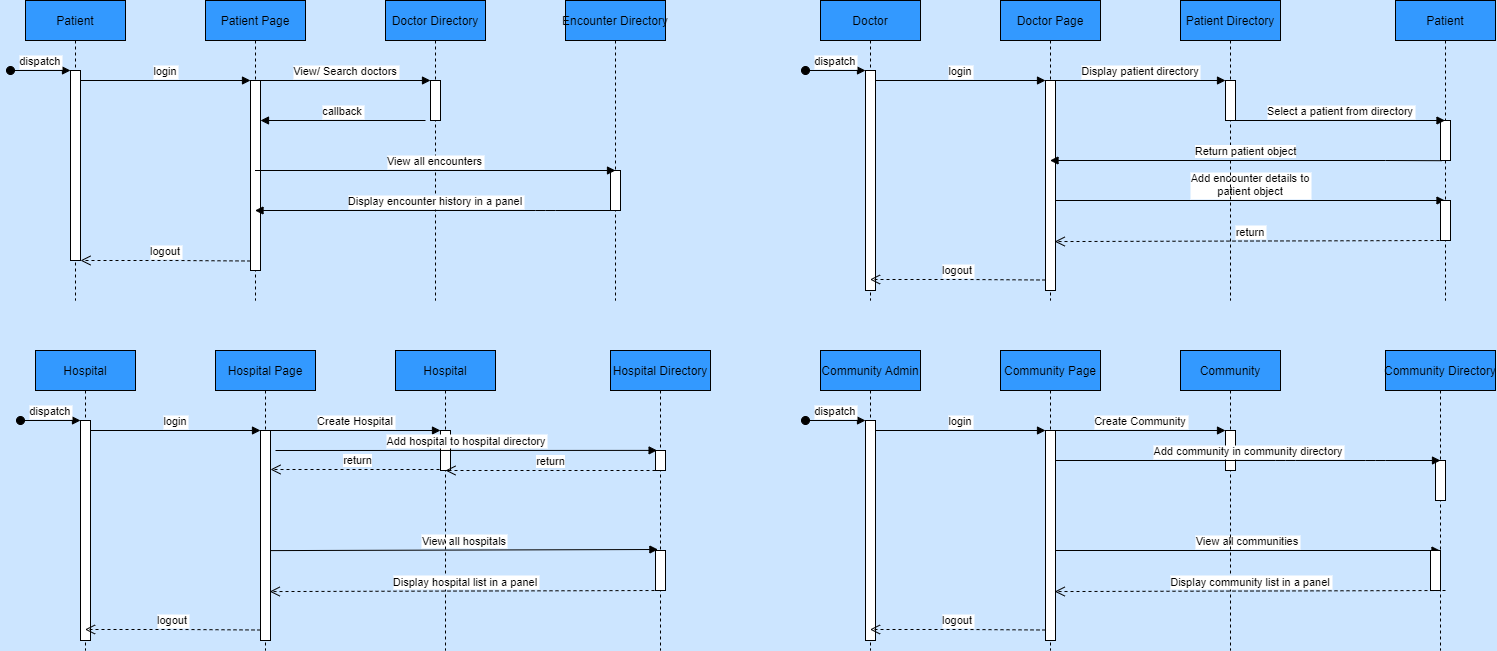

The diagram above was exported from draw.io. Its source (the exported page's mxGraphModel, read from the mxfile embedded in the PNG):
<mxGraphModel dx="1038" dy="481" grid="1" gridSize="10" guides="1" tooltips="1" connect="1" arrows="1" fold="1" page="1" pageScale="1" pageWidth="1920" pageHeight="1200" background="#CCE5FF" math="0" shadow="0">
  <root>
    <mxCell id="0" />
    <mxCell id="1" parent="0" />
    <mxCell id="3nuBFxr9cyL0pnOWT2aG-1" value="Patient" style="shape=umlLifeline;perimeter=lifelinePerimeter;container=1;collapsible=0;recursiveResize=0;rounded=0;shadow=0;strokeWidth=1;fillColor=#3399FF;" parent="1" vertex="1">
      <mxGeometry x="120" y="80" width="100" height="300" as="geometry" />
    </mxCell>
    <mxCell id="3nuBFxr9cyL0pnOWT2aG-2" value="" style="points=[];perimeter=orthogonalPerimeter;rounded=0;shadow=0;strokeWidth=1;" parent="3nuBFxr9cyL0pnOWT2aG-1" vertex="1">
      <mxGeometry x="45" y="70" width="10" height="190" as="geometry" />
    </mxCell>
    <mxCell id="3nuBFxr9cyL0pnOWT2aG-3" value="dispatch" style="verticalAlign=bottom;startArrow=oval;endArrow=block;startSize=8;shadow=0;strokeWidth=1;" parent="3nuBFxr9cyL0pnOWT2aG-1" target="3nuBFxr9cyL0pnOWT2aG-2" edge="1">
      <mxGeometry relative="1" as="geometry">
        <mxPoint x="-15" y="70" as="sourcePoint" />
      </mxGeometry>
    </mxCell>
    <mxCell id="3nuBFxr9cyL0pnOWT2aG-5" value="Patient Page" style="shape=umlLifeline;perimeter=lifelinePerimeter;container=1;collapsible=0;recursiveResize=0;rounded=0;shadow=0;strokeWidth=1;fillColor=#3399FF;" parent="1" vertex="1">
      <mxGeometry x="300" y="80" width="100" height="300" as="geometry" />
    </mxCell>
    <mxCell id="3nuBFxr9cyL0pnOWT2aG-6" value="" style="points=[];perimeter=orthogonalPerimeter;rounded=0;shadow=0;strokeWidth=1;" parent="3nuBFxr9cyL0pnOWT2aG-5" vertex="1">
      <mxGeometry x="45" y="80" width="10" height="190" as="geometry" />
    </mxCell>
    <mxCell id="3nuBFxr9cyL0pnOWT2aG-7" value="logout" style="verticalAlign=bottom;endArrow=open;dashed=1;endSize=8;exitX=0;exitY=0.95;shadow=0;strokeWidth=1;" parent="1" source="3nuBFxr9cyL0pnOWT2aG-6" target="3nuBFxr9cyL0pnOWT2aG-2" edge="1">
      <mxGeometry relative="1" as="geometry">
        <mxPoint x="275" y="236" as="targetPoint" />
        <Array as="points">
          <mxPoint x="270" y="340" />
        </Array>
      </mxGeometry>
    </mxCell>
    <mxCell id="3nuBFxr9cyL0pnOWT2aG-8" value="login" style="verticalAlign=bottom;endArrow=block;entryX=0;entryY=0;shadow=0;strokeWidth=1;" parent="1" source="3nuBFxr9cyL0pnOWT2aG-2" target="3nuBFxr9cyL0pnOWT2aG-6" edge="1">
      <mxGeometry relative="1" as="geometry">
        <mxPoint x="275" y="160" as="sourcePoint" />
      </mxGeometry>
    </mxCell>
    <mxCell id="C0UPPMzPUWoeKy0NmZXq-1" value="Doctor Directory" style="shape=umlLifeline;perimeter=lifelinePerimeter;container=1;collapsible=0;recursiveResize=0;rounded=0;shadow=0;strokeWidth=1;fillColor=#3399FF;" vertex="1" parent="1">
      <mxGeometry x="480" y="80" width="100" height="300" as="geometry" />
    </mxCell>
    <mxCell id="C0UPPMzPUWoeKy0NmZXq-2" value="" style="points=[];perimeter=orthogonalPerimeter;rounded=0;shadow=0;strokeWidth=1;" vertex="1" parent="C0UPPMzPUWoeKy0NmZXq-1">
      <mxGeometry x="45" y="80" width="10" height="40" as="geometry" />
    </mxCell>
    <mxCell id="C0UPPMzPUWoeKy0NmZXq-4" value="callback" style="verticalAlign=bottom;endArrow=block;entryX=1;entryY=0;shadow=0;strokeWidth=1;" edge="1" parent="C0UPPMzPUWoeKy0NmZXq-1">
      <mxGeometry relative="1" as="geometry">
        <mxPoint x="40" y="120" as="sourcePoint" />
        <mxPoint x="-125" y="120" as="targetPoint" />
      </mxGeometry>
    </mxCell>
    <mxCell id="C0UPPMzPUWoeKy0NmZXq-3" value="View/ Search doctors" style="verticalAlign=bottom;endArrow=block;entryX=0;entryY=0;shadow=0;strokeWidth=1;" edge="1" parent="1">
      <mxGeometry relative="1" as="geometry">
        <mxPoint x="355" y="160.0000000000001" as="sourcePoint" />
        <mxPoint x="525" y="160.0000000000001" as="targetPoint" />
      </mxGeometry>
    </mxCell>
    <mxCell id="C0UPPMzPUWoeKy0NmZXq-5" value="Doctor" style="shape=umlLifeline;perimeter=lifelinePerimeter;container=1;collapsible=0;recursiveResize=0;rounded=0;shadow=0;strokeWidth=1;fillColor=#3399FF;" vertex="1" parent="1">
      <mxGeometry x="915" y="80" width="100" height="300" as="geometry" />
    </mxCell>
    <mxCell id="C0UPPMzPUWoeKy0NmZXq-6" value="" style="points=[];perimeter=orthogonalPerimeter;rounded=0;shadow=0;strokeWidth=1;" vertex="1" parent="C0UPPMzPUWoeKy0NmZXq-5">
      <mxGeometry x="45" y="70" width="10" height="220" as="geometry" />
    </mxCell>
    <mxCell id="C0UPPMzPUWoeKy0NmZXq-7" value="dispatch" style="verticalAlign=bottom;startArrow=oval;endArrow=block;startSize=8;shadow=0;strokeWidth=1;" edge="1" parent="C0UPPMzPUWoeKy0NmZXq-5" target="C0UPPMzPUWoeKy0NmZXq-6">
      <mxGeometry relative="1" as="geometry">
        <mxPoint x="-15" y="70" as="sourcePoint" />
      </mxGeometry>
    </mxCell>
    <mxCell id="C0UPPMzPUWoeKy0NmZXq-8" value="Doctor Page" style="shape=umlLifeline;perimeter=lifelinePerimeter;container=1;collapsible=0;recursiveResize=0;rounded=0;shadow=0;strokeWidth=1;fillColor=#3399FF;" vertex="1" parent="1">
      <mxGeometry x="1095" y="80" width="100" height="300" as="geometry" />
    </mxCell>
    <mxCell id="C0UPPMzPUWoeKy0NmZXq-9" value="" style="points=[];perimeter=orthogonalPerimeter;rounded=0;shadow=0;strokeWidth=1;" vertex="1" parent="C0UPPMzPUWoeKy0NmZXq-8">
      <mxGeometry x="45" y="80" width="10" height="210" as="geometry" />
    </mxCell>
    <mxCell id="C0UPPMzPUWoeKy0NmZXq-25" value="Add encounter details to &#10;patient object" style="verticalAlign=bottom;endArrow=block;shadow=0;strokeWidth=1;" edge="1" parent="C0UPPMzPUWoeKy0NmZXq-8" target="C0UPPMzPUWoeKy0NmZXq-20">
      <mxGeometry relative="1" as="geometry">
        <mxPoint x="55" y="200.0000000000001" as="sourcePoint" />
        <mxPoint x="225" y="200.0000000000001" as="targetPoint" />
      </mxGeometry>
    </mxCell>
    <mxCell id="C0UPPMzPUWoeKy0NmZXq-10" value="logout" style="verticalAlign=bottom;endArrow=open;dashed=1;endSize=8;exitX=0;exitY=0.95;shadow=0;strokeWidth=1;" edge="1" parent="1" source="C0UPPMzPUWoeKy0NmZXq-9" target="C0UPPMzPUWoeKy0NmZXq-5">
      <mxGeometry relative="1" as="geometry">
        <mxPoint x="1070" y="236" as="targetPoint" />
        <Array as="points">
          <mxPoint x="1060" y="359" />
        </Array>
      </mxGeometry>
    </mxCell>
    <mxCell id="C0UPPMzPUWoeKy0NmZXq-11" value="login" style="verticalAlign=bottom;endArrow=block;entryX=0;entryY=0;shadow=0;strokeWidth=1;" edge="1" parent="1" source="C0UPPMzPUWoeKy0NmZXq-6" target="C0UPPMzPUWoeKy0NmZXq-9">
      <mxGeometry relative="1" as="geometry">
        <mxPoint x="1070" y="160" as="sourcePoint" />
      </mxGeometry>
    </mxCell>
    <mxCell id="C0UPPMzPUWoeKy0NmZXq-12" value="Patient Directory" style="shape=umlLifeline;perimeter=lifelinePerimeter;container=1;collapsible=0;recursiveResize=0;rounded=0;shadow=0;strokeWidth=1;fillColor=#3399FF;" vertex="1" parent="1">
      <mxGeometry x="1275" y="80" width="100" height="300" as="geometry" />
    </mxCell>
    <mxCell id="C0UPPMzPUWoeKy0NmZXq-13" value="" style="points=[];perimeter=orthogonalPerimeter;rounded=0;shadow=0;strokeWidth=1;" vertex="1" parent="C0UPPMzPUWoeKy0NmZXq-12">
      <mxGeometry x="45" y="80" width="10" height="40" as="geometry" />
    </mxCell>
    <mxCell id="C0UPPMzPUWoeKy0NmZXq-15" value="Display patient directory" style="verticalAlign=bottom;endArrow=block;entryX=0;entryY=0;shadow=0;strokeWidth=1;" edge="1" parent="1">
      <mxGeometry relative="1" as="geometry">
        <mxPoint x="1150" y="160.0000000000001" as="sourcePoint" />
        <mxPoint x="1320" y="160.0000000000001" as="targetPoint" />
      </mxGeometry>
    </mxCell>
    <mxCell id="C0UPPMzPUWoeKy0NmZXq-16" value="Encounter Directory" style="shape=umlLifeline;perimeter=lifelinePerimeter;container=1;collapsible=0;recursiveResize=0;rounded=0;shadow=0;strokeWidth=1;fillColor=#3399FF;" vertex="1" parent="1">
      <mxGeometry x="660" y="80" width="100" height="300" as="geometry" />
    </mxCell>
    <mxCell id="C0UPPMzPUWoeKy0NmZXq-17" value="" style="points=[];perimeter=orthogonalPerimeter;rounded=0;shadow=0;strokeWidth=1;" vertex="1" parent="C0UPPMzPUWoeKy0NmZXq-16">
      <mxGeometry x="45" y="170" width="10" height="40" as="geometry" />
    </mxCell>
    <mxCell id="C0UPPMzPUWoeKy0NmZXq-18" value="Display encounter history in a panel" style="verticalAlign=bottom;endArrow=block;shadow=0;strokeWidth=1;" edge="1" parent="1" target="3nuBFxr9cyL0pnOWT2aG-5">
      <mxGeometry relative="1" as="geometry">
        <mxPoint x="710" y="290" as="sourcePoint" />
        <mxPoint x="540" y="260" as="targetPoint" />
        <Array as="points">
          <mxPoint x="640" y="290" />
        </Array>
      </mxGeometry>
    </mxCell>
    <mxCell id="C0UPPMzPUWoeKy0NmZXq-19" value="View all encounters" style="verticalAlign=bottom;endArrow=block;entryX=0.5;entryY=0;shadow=0;strokeWidth=1;entryDx=0;entryDy=0;entryPerimeter=0;" edge="1" parent="1" source="3nuBFxr9cyL0pnOWT2aG-5" target="C0UPPMzPUWoeKy0NmZXq-17">
      <mxGeometry relative="1" as="geometry">
        <mxPoint x="365" y="170.0000000000001" as="sourcePoint" />
        <mxPoint x="535" y="170.0000000000001" as="targetPoint" />
      </mxGeometry>
    </mxCell>
    <mxCell id="C0UPPMzPUWoeKy0NmZXq-20" value="Patient" style="shape=umlLifeline;perimeter=lifelinePerimeter;container=1;collapsible=0;recursiveResize=0;rounded=0;shadow=0;strokeWidth=1;fillColor=#3399FF;" vertex="1" parent="1">
      <mxGeometry x="1490" y="80" width="100" height="300" as="geometry" />
    </mxCell>
    <mxCell id="C0UPPMzPUWoeKy0NmZXq-21" value="" style="points=[];perimeter=orthogonalPerimeter;rounded=0;shadow=0;strokeWidth=1;" vertex="1" parent="C0UPPMzPUWoeKy0NmZXq-20">
      <mxGeometry x="45" y="120" width="10" height="40" as="geometry" />
    </mxCell>
    <mxCell id="C0UPPMzPUWoeKy0NmZXq-26" value="" style="points=[];perimeter=orthogonalPerimeter;rounded=0;shadow=0;strokeWidth=1;" vertex="1" parent="C0UPPMzPUWoeKy0NmZXq-20">
      <mxGeometry x="45" y="200" width="10" height="40" as="geometry" />
    </mxCell>
    <mxCell id="C0UPPMzPUWoeKy0NmZXq-23" value="Select a patient from directory" style="verticalAlign=bottom;endArrow=block;shadow=0;strokeWidth=1;" edge="1" parent="1" target="C0UPPMzPUWoeKy0NmZXq-20">
      <mxGeometry relative="1" as="geometry">
        <mxPoint x="1330" y="200.0000000000001" as="sourcePoint" />
        <mxPoint x="1510" y="200" as="targetPoint" />
      </mxGeometry>
    </mxCell>
    <mxCell id="C0UPPMzPUWoeKy0NmZXq-24" value="Return patient object" style="html=1;verticalAlign=bottom;endArrow=block;rounded=0;exitX=0.14;exitY=1.005;exitDx=0;exitDy=0;exitPerimeter=0;" edge="1" parent="1" source="C0UPPMzPUWoeKy0NmZXq-21" target="C0UPPMzPUWoeKy0NmZXq-8">
      <mxGeometry width="80" relative="1" as="geometry">
        <mxPoint x="1430" y="244.5" as="sourcePoint" />
        <mxPoint x="1510" y="244.5" as="targetPoint" />
        <Array as="points">
          <mxPoint x="1480" y="240" />
        </Array>
      </mxGeometry>
    </mxCell>
    <mxCell id="C0UPPMzPUWoeKy0NmZXq-27" value="return" style="verticalAlign=bottom;endArrow=open;dashed=1;endSize=8;shadow=0;strokeWidth=1;entryX=0.92;entryY=0.767;entryDx=0;entryDy=0;entryPerimeter=0;" edge="1" parent="1" target="C0UPPMzPUWoeKy0NmZXq-9">
      <mxGeometry relative="1" as="geometry">
        <mxPoint x="974.5" y="369" as="targetPoint" />
        <Array as="points">
          <mxPoint x="1540" y="320" />
        </Array>
        <mxPoint x="1540" y="320" as="sourcePoint" />
      </mxGeometry>
    </mxCell>
    <mxCell id="C0UPPMzPUWoeKy0NmZXq-28" value="Hospital" style="shape=umlLifeline;perimeter=lifelinePerimeter;container=1;collapsible=0;recursiveResize=0;rounded=0;shadow=0;strokeWidth=1;fillColor=#3399FF;" vertex="1" parent="1">
      <mxGeometry x="130" y="430" width="100" height="300" as="geometry" />
    </mxCell>
    <mxCell id="C0UPPMzPUWoeKy0NmZXq-29" value="" style="points=[];perimeter=orthogonalPerimeter;rounded=0;shadow=0;strokeWidth=1;" vertex="1" parent="C0UPPMzPUWoeKy0NmZXq-28">
      <mxGeometry x="45" y="70" width="10" height="220" as="geometry" />
    </mxCell>
    <mxCell id="C0UPPMzPUWoeKy0NmZXq-30" value="dispatch" style="verticalAlign=bottom;startArrow=oval;endArrow=block;startSize=8;shadow=0;strokeWidth=1;" edge="1" parent="C0UPPMzPUWoeKy0NmZXq-28" target="C0UPPMzPUWoeKy0NmZXq-29">
      <mxGeometry relative="1" as="geometry">
        <mxPoint x="-15" y="70" as="sourcePoint" />
      </mxGeometry>
    </mxCell>
    <mxCell id="C0UPPMzPUWoeKy0NmZXq-31" value="Hospital Page" style="shape=umlLifeline;perimeter=lifelinePerimeter;container=1;collapsible=0;recursiveResize=0;rounded=0;shadow=0;strokeWidth=1;fillColor=#3399FF;" vertex="1" parent="1">
      <mxGeometry x="310" y="430" width="100" height="300" as="geometry" />
    </mxCell>
    <mxCell id="C0UPPMzPUWoeKy0NmZXq-32" value="" style="points=[];perimeter=orthogonalPerimeter;rounded=0;shadow=0;strokeWidth=1;" vertex="1" parent="C0UPPMzPUWoeKy0NmZXq-31">
      <mxGeometry x="45" y="80" width="10" height="210" as="geometry" />
    </mxCell>
    <mxCell id="C0UPPMzPUWoeKy0NmZXq-46" value="return" style="html=1;verticalAlign=bottom;endArrow=open;dashed=1;endSize=8;rounded=0;" edge="1" parent="C0UPPMzPUWoeKy0NmZXq-31">
      <mxGeometry relative="1" as="geometry">
        <mxPoint x="230" y="119" as="sourcePoint" />
        <mxPoint x="55" y="119" as="targetPoint" />
      </mxGeometry>
    </mxCell>
    <mxCell id="C0UPPMzPUWoeKy0NmZXq-47" value="View all hospitals" style="verticalAlign=bottom;endArrow=block;shadow=0;strokeWidth=1;entryX=0.24;entryY=-0.025;entryDx=0;entryDy=0;entryPerimeter=0;" edge="1" parent="C0UPPMzPUWoeKy0NmZXq-31" target="C0UPPMzPUWoeKy0NmZXq-41">
      <mxGeometry relative="1" as="geometry">
        <mxPoint x="55" y="200.10000000000002" as="sourcePoint" />
        <mxPoint x="436.5999999999999" y="200" as="targetPoint" />
      </mxGeometry>
    </mxCell>
    <mxCell id="C0UPPMzPUWoeKy0NmZXq-34" value="logout" style="verticalAlign=bottom;endArrow=open;dashed=1;endSize=8;exitX=0;exitY=0.95;shadow=0;strokeWidth=1;" edge="1" parent="1" source="C0UPPMzPUWoeKy0NmZXq-32" target="C0UPPMzPUWoeKy0NmZXq-28">
      <mxGeometry relative="1" as="geometry">
        <mxPoint x="285" y="586" as="targetPoint" />
        <Array as="points">
          <mxPoint x="275" y="709" />
        </Array>
      </mxGeometry>
    </mxCell>
    <mxCell id="C0UPPMzPUWoeKy0NmZXq-35" value="login" style="verticalAlign=bottom;endArrow=block;entryX=0;entryY=0;shadow=0;strokeWidth=1;" edge="1" parent="1" source="C0UPPMzPUWoeKy0NmZXq-29" target="C0UPPMzPUWoeKy0NmZXq-32">
      <mxGeometry relative="1" as="geometry">
        <mxPoint x="285" y="510" as="sourcePoint" />
      </mxGeometry>
    </mxCell>
    <mxCell id="C0UPPMzPUWoeKy0NmZXq-36" value="Hospital" style="shape=umlLifeline;perimeter=lifelinePerimeter;container=1;collapsible=0;recursiveResize=0;rounded=0;shadow=0;strokeWidth=1;fillColor=#3399FF;" vertex="1" parent="1">
      <mxGeometry x="490" y="430" width="100" height="300" as="geometry" />
    </mxCell>
    <mxCell id="C0UPPMzPUWoeKy0NmZXq-37" value="" style="points=[];perimeter=orthogonalPerimeter;rounded=0;shadow=0;strokeWidth=1;" vertex="1" parent="C0UPPMzPUWoeKy0NmZXq-36">
      <mxGeometry x="45" y="80" width="10" height="40" as="geometry" />
    </mxCell>
    <mxCell id="C0UPPMzPUWoeKy0NmZXq-38" value="Create Hospital" style="verticalAlign=bottom;endArrow=block;entryX=0;entryY=0;shadow=0;strokeWidth=1;" edge="1" parent="1">
      <mxGeometry relative="1" as="geometry">
        <mxPoint x="365" y="510.0000000000001" as="sourcePoint" />
        <mxPoint x="535" y="510.0000000000001" as="targetPoint" />
      </mxGeometry>
    </mxCell>
    <mxCell id="C0UPPMzPUWoeKy0NmZXq-39" value="Hospital Directory" style="shape=umlLifeline;perimeter=lifelinePerimeter;container=1;collapsible=0;recursiveResize=0;rounded=0;shadow=0;strokeWidth=1;fillColor=#3399FF;" vertex="1" parent="1">
      <mxGeometry x="705" y="430" width="100" height="300" as="geometry" />
    </mxCell>
    <mxCell id="C0UPPMzPUWoeKy0NmZXq-40" value="" style="points=[];perimeter=orthogonalPerimeter;rounded=0;shadow=0;strokeWidth=1;" vertex="1" parent="C0UPPMzPUWoeKy0NmZXq-39">
      <mxGeometry x="45" y="100" width="10" height="20" as="geometry" />
    </mxCell>
    <mxCell id="C0UPPMzPUWoeKy0NmZXq-41" value="" style="points=[];perimeter=orthogonalPerimeter;rounded=0;shadow=0;strokeWidth=1;" vertex="1" parent="C0UPPMzPUWoeKy0NmZXq-39">
      <mxGeometry x="45" y="200" width="10" height="40" as="geometry" />
    </mxCell>
    <mxCell id="C0UPPMzPUWoeKy0NmZXq-42" value="Add hospital to hospital directory" style="verticalAlign=bottom;endArrow=block;shadow=0;strokeWidth=1;entryX=0.16;entryY=-0.005;entryDx=0;entryDy=0;entryPerimeter=0;" edge="1" parent="1" target="C0UPPMzPUWoeKy0NmZXq-40">
      <mxGeometry relative="1" as="geometry">
        <mxPoint x="370" y="530" as="sourcePoint" />
        <mxPoint x="725" y="550" as="targetPoint" />
      </mxGeometry>
    </mxCell>
    <mxCell id="C0UPPMzPUWoeKy0NmZXq-44" value="Display hospital list in a panel" style="verticalAlign=bottom;endArrow=open;dashed=1;endSize=8;shadow=0;strokeWidth=1;entryX=0.92;entryY=0.767;entryDx=0;entryDy=0;entryPerimeter=0;" edge="1" parent="1" target="C0UPPMzPUWoeKy0NmZXq-32">
      <mxGeometry relative="1" as="geometry">
        <mxPoint x="189.5" y="719" as="targetPoint" />
        <Array as="points">
          <mxPoint x="755" y="670" />
        </Array>
        <mxPoint x="755" y="670" as="sourcePoint" />
      </mxGeometry>
    </mxCell>
    <mxCell id="C0UPPMzPUWoeKy0NmZXq-45" value="return" style="html=1;verticalAlign=bottom;endArrow=open;dashed=1;endSize=8;rounded=0;exitX=0;exitY=1;exitDx=0;exitDy=0;exitPerimeter=0;" edge="1" parent="1" source="C0UPPMzPUWoeKy0NmZXq-40">
      <mxGeometry relative="1" as="geometry">
        <mxPoint x="500" y="550" as="sourcePoint" />
        <mxPoint x="540" y="550" as="targetPoint" />
      </mxGeometry>
    </mxCell>
    <mxCell id="C0UPPMzPUWoeKy0NmZXq-48" value="Community Admin" style="shape=umlLifeline;perimeter=lifelinePerimeter;container=1;collapsible=0;recursiveResize=0;rounded=0;shadow=0;strokeWidth=1;fillColor=#3399FF;" vertex="1" parent="1">
      <mxGeometry x="915" y="430" width="100" height="300" as="geometry" />
    </mxCell>
    <mxCell id="C0UPPMzPUWoeKy0NmZXq-49" value="" style="points=[];perimeter=orthogonalPerimeter;rounded=0;shadow=0;strokeWidth=1;" vertex="1" parent="C0UPPMzPUWoeKy0NmZXq-48">
      <mxGeometry x="45" y="70" width="10" height="220" as="geometry" />
    </mxCell>
    <mxCell id="C0UPPMzPUWoeKy0NmZXq-50" value="dispatch" style="verticalAlign=bottom;startArrow=oval;endArrow=block;startSize=8;shadow=0;strokeWidth=1;" edge="1" parent="C0UPPMzPUWoeKy0NmZXq-48" target="C0UPPMzPUWoeKy0NmZXq-49">
      <mxGeometry relative="1" as="geometry">
        <mxPoint x="-15" y="70" as="sourcePoint" />
      </mxGeometry>
    </mxCell>
    <mxCell id="C0UPPMzPUWoeKy0NmZXq-51" value="Community Page" style="shape=umlLifeline;perimeter=lifelinePerimeter;container=1;collapsible=0;recursiveResize=0;rounded=0;shadow=0;strokeWidth=1;fillColor=#3399FF;" vertex="1" parent="1">
      <mxGeometry x="1095" y="430" width="100" height="300" as="geometry" />
    </mxCell>
    <mxCell id="C0UPPMzPUWoeKy0NmZXq-52" value="" style="points=[];perimeter=orthogonalPerimeter;rounded=0;shadow=0;strokeWidth=1;" vertex="1" parent="C0UPPMzPUWoeKy0NmZXq-51">
      <mxGeometry x="45" y="80" width="10" height="210" as="geometry" />
    </mxCell>
    <mxCell id="C0UPPMzPUWoeKy0NmZXq-53" value="View all communities" style="verticalAlign=bottom;endArrow=block;shadow=0;strokeWidth=1;" edge="1" parent="C0UPPMzPUWoeKy0NmZXq-51" target="C0UPPMzPUWoeKy0NmZXq-59">
      <mxGeometry relative="1" as="geometry">
        <mxPoint x="55" y="200.0000000000001" as="sourcePoint" />
        <mxPoint x="225" y="200.0000000000001" as="targetPoint" />
      </mxGeometry>
    </mxCell>
    <mxCell id="C0UPPMzPUWoeKy0NmZXq-54" value="logout" style="verticalAlign=bottom;endArrow=open;dashed=1;endSize=8;exitX=0;exitY=0.95;shadow=0;strokeWidth=1;" edge="1" parent="1" source="C0UPPMzPUWoeKy0NmZXq-52" target="C0UPPMzPUWoeKy0NmZXq-48">
      <mxGeometry relative="1" as="geometry">
        <mxPoint x="1070" y="586" as="targetPoint" />
        <Array as="points">
          <mxPoint x="1060" y="709" />
        </Array>
      </mxGeometry>
    </mxCell>
    <mxCell id="C0UPPMzPUWoeKy0NmZXq-55" value="login" style="verticalAlign=bottom;endArrow=block;entryX=0;entryY=0;shadow=0;strokeWidth=1;" edge="1" parent="1" source="C0UPPMzPUWoeKy0NmZXq-49" target="C0UPPMzPUWoeKy0NmZXq-52">
      <mxGeometry relative="1" as="geometry">
        <mxPoint x="1070" y="510" as="sourcePoint" />
      </mxGeometry>
    </mxCell>
    <mxCell id="C0UPPMzPUWoeKy0NmZXq-56" value="Community" style="shape=umlLifeline;perimeter=lifelinePerimeter;container=1;collapsible=0;recursiveResize=0;rounded=0;shadow=0;strokeWidth=1;fillColor=#3399FF;" vertex="1" parent="1">
      <mxGeometry x="1275" y="430" width="100" height="300" as="geometry" />
    </mxCell>
    <mxCell id="C0UPPMzPUWoeKy0NmZXq-57" value="" style="points=[];perimeter=orthogonalPerimeter;rounded=0;shadow=0;strokeWidth=1;" vertex="1" parent="C0UPPMzPUWoeKy0NmZXq-56">
      <mxGeometry x="45" y="80" width="10" height="40" as="geometry" />
    </mxCell>
    <mxCell id="C0UPPMzPUWoeKy0NmZXq-58" value="Create Community" style="verticalAlign=bottom;endArrow=block;entryX=0;entryY=0;shadow=0;strokeWidth=1;" edge="1" parent="1">
      <mxGeometry relative="1" as="geometry">
        <mxPoint x="1150" y="510.0000000000001" as="sourcePoint" />
        <mxPoint x="1320" y="510.0000000000001" as="targetPoint" />
      </mxGeometry>
    </mxCell>
    <mxCell id="C0UPPMzPUWoeKy0NmZXq-59" value="Community Directory" style="shape=umlLifeline;perimeter=lifelinePerimeter;container=1;collapsible=0;recursiveResize=0;rounded=0;shadow=0;strokeWidth=1;fillColor=#3399FF;" vertex="1" parent="1">
      <mxGeometry x="1480" y="430" width="110" height="300" as="geometry" />
    </mxCell>
    <mxCell id="C0UPPMzPUWoeKy0NmZXq-60" value="" style="points=[];perimeter=orthogonalPerimeter;rounded=0;shadow=0;strokeWidth=1;" vertex="1" parent="C0UPPMzPUWoeKy0NmZXq-59">
      <mxGeometry x="50" y="110" width="10" height="40" as="geometry" />
    </mxCell>
    <mxCell id="C0UPPMzPUWoeKy0NmZXq-61" value="" style="points=[];perimeter=orthogonalPerimeter;rounded=0;shadow=0;strokeWidth=1;" vertex="1" parent="C0UPPMzPUWoeKy0NmZXq-59">
      <mxGeometry x="45" y="200" width="10" height="40" as="geometry" />
    </mxCell>
    <mxCell id="C0UPPMzPUWoeKy0NmZXq-62" value="Add community in community directory" style="verticalAlign=bottom;endArrow=block;shadow=0;strokeWidth=1;" edge="1" parent="1">
      <mxGeometry relative="1" as="geometry">
        <mxPoint x="1150" y="540" as="sourcePoint" />
        <mxPoint x="1535" y="540" as="targetPoint" />
        <Array as="points">
          <mxPoint x="1380" y="540" />
          <mxPoint x="1470" y="540" />
        </Array>
      </mxGeometry>
    </mxCell>
    <mxCell id="C0UPPMzPUWoeKy0NmZXq-64" value="Display community list in a panel" style="verticalAlign=bottom;endArrow=open;dashed=1;endSize=8;shadow=0;strokeWidth=1;entryX=0.92;entryY=0.767;entryDx=0;entryDy=0;entryPerimeter=0;" edge="1" parent="1" target="C0UPPMzPUWoeKy0NmZXq-52">
      <mxGeometry relative="1" as="geometry">
        <mxPoint x="974.5" y="719" as="targetPoint" />
        <Array as="points">
          <mxPoint x="1540" y="670" />
        </Array>
        <mxPoint x="1540" y="670" as="sourcePoint" />
      </mxGeometry>
    </mxCell>
  </root>
</mxGraphModel>